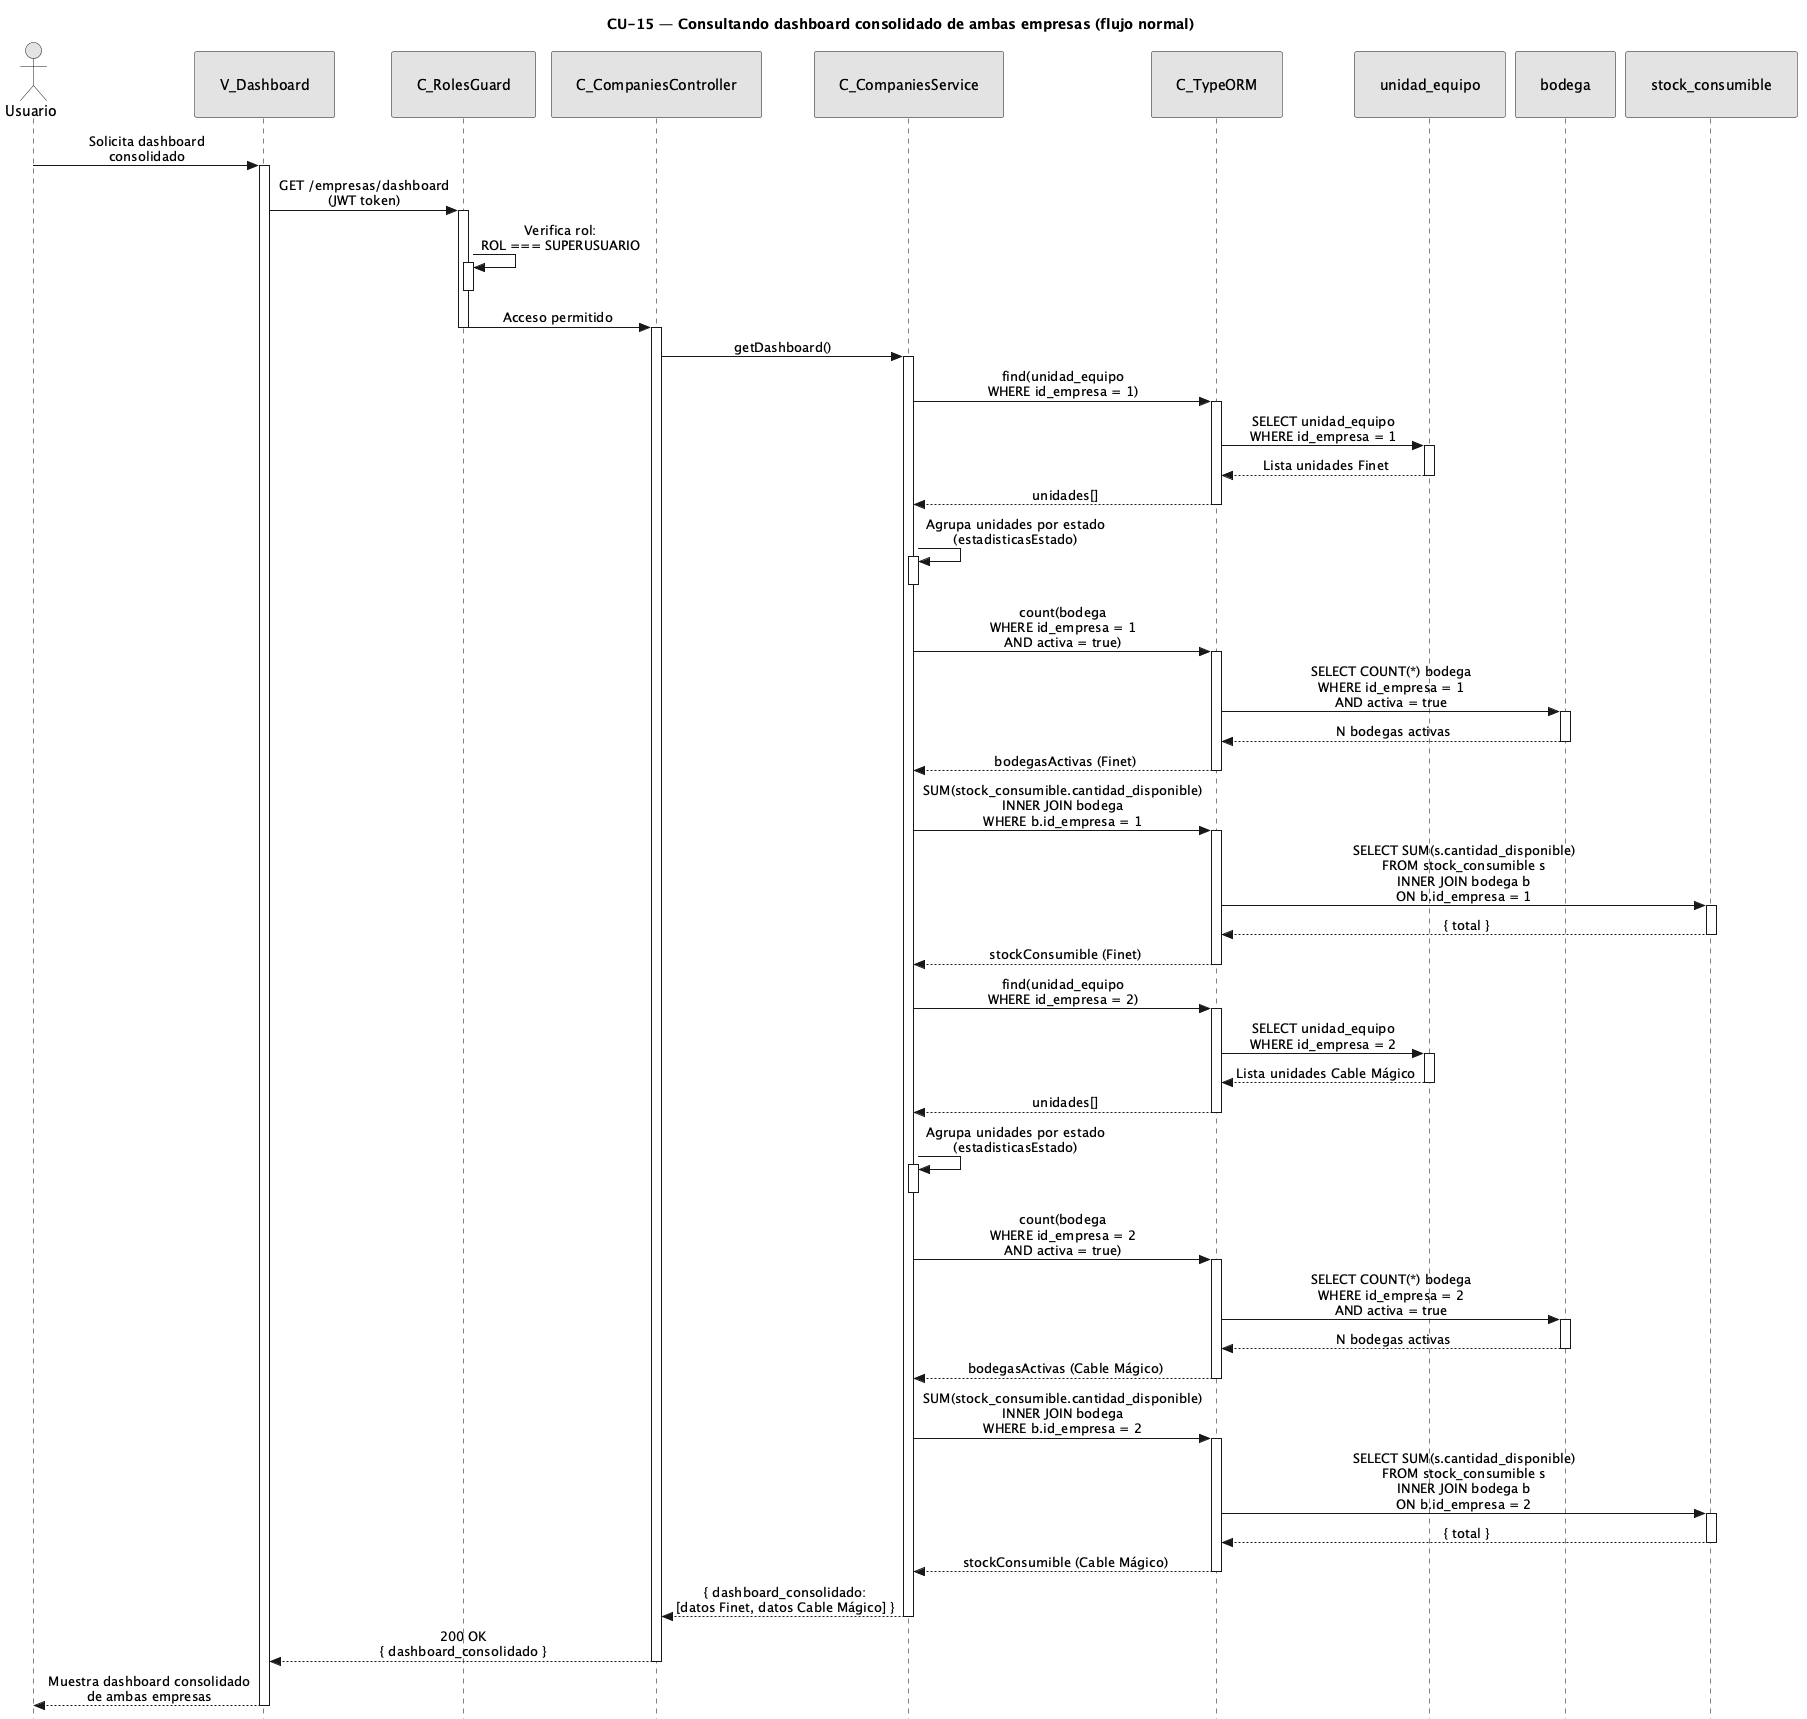

The diagram above was rendered by PlantUML. Its source (embedded in the PNG):
@startuml CU15-normal
title CU-15 — Consultando dashboard consolidado de ambas empresas (flujo normal)

skinparam style strictuml
skinparam monochrome true
skinparam shadowing false
skinparam sequenceMessageAlign center
<style>
sequenceDiagram {
  participant {
    padding 25
  }
  actor {
    padding 20
  }
}
</style>
skinparam sequence {
  MessageAlign center
  LifeLineBorderColor black
}
hide footbox

actor "Usuario" as user
participant "V_Dashboard" as view
participant "C_RolesGuard" as guard
participant "C_CompaniesController" as ctrl
participant "C_CompaniesService" as svc
participant "C_TypeORM" as orm
participant "unidad_equipo" as uent
participant "bodega" as bent
participant "stock_consumible" as sent

user -> view : Solicita dashboard\nconsolidado
activate view

view -> guard : GET /empresas/dashboard\n(JWT token)
activate guard

guard -> guard : Verifica rol:\nROL === SUPERUSUARIO
activate guard
deactivate guard

guard -> ctrl : Acceso permitido
deactivate guard

activate ctrl

ctrl -> svc : getDashboard()
activate svc

svc -> orm : find(unidad_equipo\nWHERE id_empresa = 1)
activate orm

orm -> uent : SELECT unidad_equipo\nWHERE id_empresa = 1
activate uent
uent --> orm : Lista unidades Finet
deactivate uent

orm --> svc : unidades[]
deactivate orm

svc -> svc : Agrupa unidades por estado\n(estadisticasEstado)
activate svc
deactivate svc

svc -> orm : count(bodega\nWHERE id_empresa = 1\nAND activa = true)
activate orm

orm -> bent : SELECT COUNT(*) bodega\nWHERE id_empresa = 1\nAND activa = true
activate bent
bent --> orm : N bodegas activas
deactivate bent

orm --> svc : bodegasActivas (Finet)
deactivate orm

svc -> orm : SUM(stock_consumible.cantidad_disponible)\nINNER JOIN bodega\nWHERE b.id_empresa = 1
activate orm

orm -> sent : SELECT SUM(s.cantidad_disponible)\nFROM stock_consumible s\nINNER JOIN bodega b\nON b.id_empresa = 1
activate sent
sent --> orm : { total }
deactivate sent

orm --> svc : stockConsumible (Finet)
deactivate orm

svc -> orm : find(unidad_equipo\nWHERE id_empresa = 2)
activate orm

orm -> uent : SELECT unidad_equipo\nWHERE id_empresa = 2
activate uent
uent --> orm : Lista unidades Cable Mágico
deactivate uent

orm --> svc : unidades[]
deactivate orm

svc -> svc : Agrupa unidades por estado\n(estadisticasEstado)
activate svc
deactivate svc

svc -> orm : count(bodega\nWHERE id_empresa = 2\nAND activa = true)
activate orm

orm -> bent : SELECT COUNT(*) bodega\nWHERE id_empresa = 2\nAND activa = true
activate bent
bent --> orm : N bodegas activas
deactivate bent

orm --> svc : bodegasActivas (Cable Mágico)
deactivate orm

svc -> orm : SUM(stock_consumible.cantidad_disponible)\nINNER JOIN bodega\nWHERE b.id_empresa = 2
activate orm

orm -> sent : SELECT SUM(s.cantidad_disponible)\nFROM stock_consumible s\nINNER JOIN bodega b\nON b.id_empresa = 2
activate sent
sent --> orm : { total }
deactivate sent

orm --> svc : stockConsumible (Cable Mágico)
deactivate orm

svc --> ctrl : { dashboard_consolidado:\n[datos Finet, datos Cable Mágico] }
deactivate svc

ctrl --> view : 200 OK\n{ dashboard_consolidado }
deactivate ctrl

view --> user : Muestra dashboard consolidado\nde ambas empresas
deactivate view

@enduml